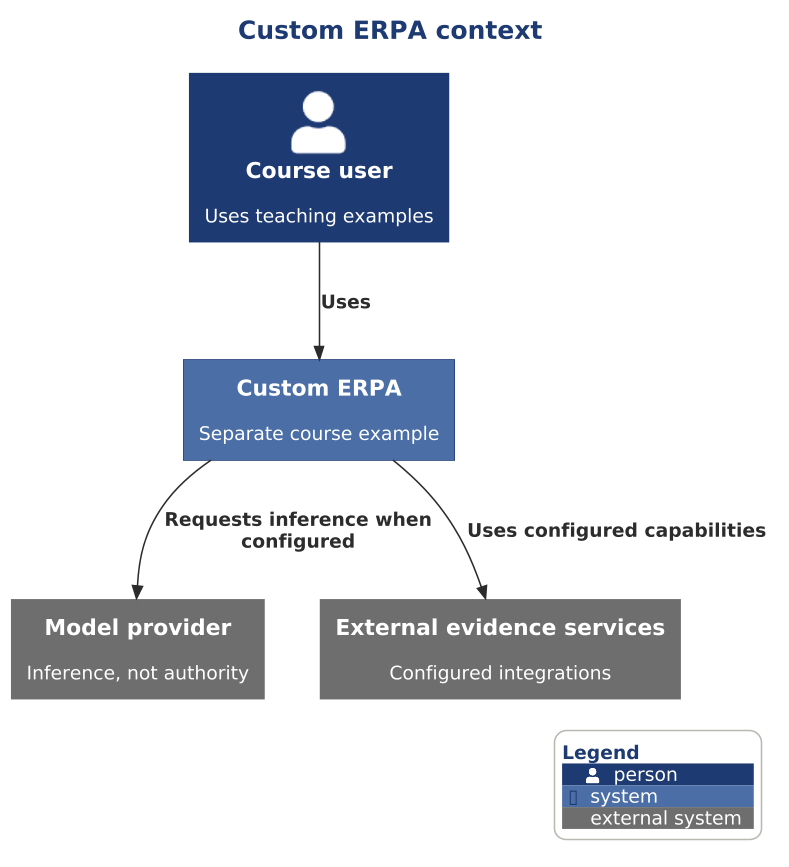

The diagram above was rendered by PlantUML. Its source (embedded in the PNG):
@startuml

scale 1.5625



' AD-AHC-P01 P01-C4-L1-002 | P01-EVD-006 P01-EVD-007 P01-EVD-008 P01-EVD-009
!include ../../../../../../../../tooling/styles/plantuml/c4/context-diagram-style.iuml
title Custom ERPA context
Person(owner, "Course user", "Uses teaching examples")
System(custom, "Custom ERPA", "Separate course example")
System_Ext(llm, "Model provider", "Inference, not authority")
System_Ext(external, "External evidence services", "Configured integrations")
Rel(owner, custom, "Uses")
Rel(custom, llm, "Requests inference when configured")
Rel(custom, external, "Uses configured capabilities")
SHOW_LEGEND()
@enduml